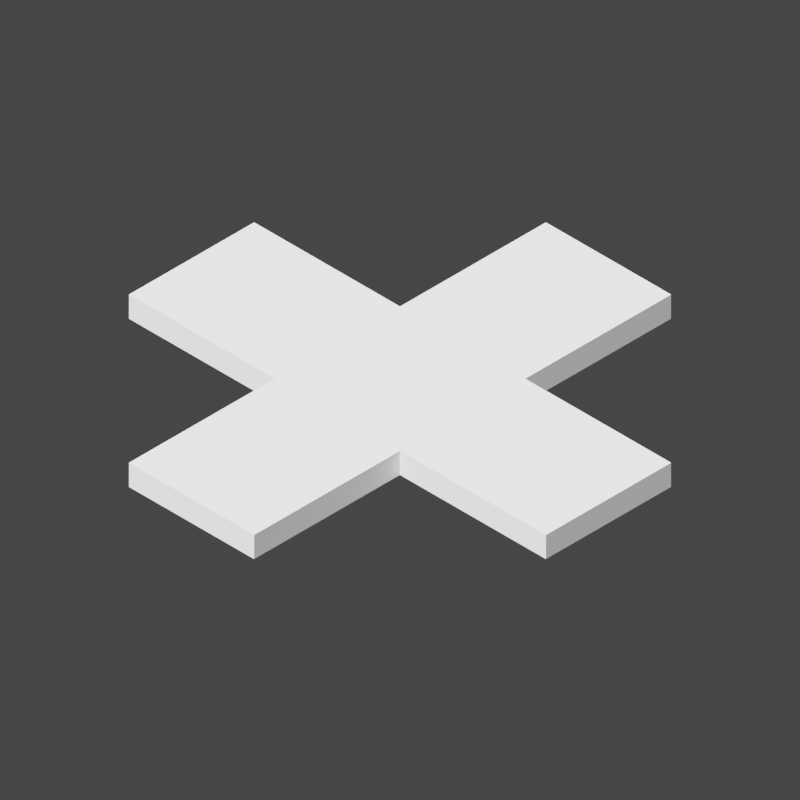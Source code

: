 # Source: path.blend  (saved by Blender 3.0.42; exported with 4.5.12 LTS)
import bpy
from mathutils import Matrix  # noqa: F401  (used for matrix-valued properties, if any)

bpy.ops.wm.read_factory_settings(use_empty=True)
scene = bpy.context.scene
scene.name = 'Scene'

# ---- collections
col_collection = bpy.data.collections.new('Collection'); scene.collection.children.link(col_collection)

# ---- world
world_world = bpy.data.worlds.new('World'); scene.world = world_world
world_world.use_nodes = True; world_world.node_tree.nodes.clear()
_N = world_world.node_tree.nodes; _L = world_world.node_tree.links
n0 = _N.new('ShaderNodeOutputWorld'); n0.name = 'World Output'; n0.location = (300, 300)
n1 = _N.new('ShaderNodeBackground'); n1.name = 'Background'; n1.location = (10, 300)
n1.inputs[0].default_value = (0.05088, 0.05088, 0.05088, 1.0)
_L.new(n1.outputs[0], n0.inputs[0])
n0.is_active_output = True
world_world.color = (0.05088, 0.05088, 0.05088)
world_world.use_sun_shadow = False
world_world.sun_shadow_jitter_overblur = 0.0

# ---- cameras
cam_camera = bpy.data.cameras.new('Camera')
cam_camera.type = 'ORTHO'
cam_camera.clip_end = 100.0
cam_camera.lens = 110.0
cam_camera.ortho_scale = 2.714

# ---- lights
light_light = bpy.data.lights.new('Light', 'SUN')
light_light.transmission_factor = 0.0
light_light.angle = 0.1993
light_light.shadow_soft_size = 0.1
light_light.shadow_cascade_max_distance = 1000.0

# ---- meshes
me_plane = bpy.data.meshes.new('Plane')
me_plane.from_pydata([(-0.3, 0.3, 0.0), (-1.0, -0.3, 0.0), (-0.3, 1.0, 0.0), (-1.0, 0.3, 0.0), (-0.3, -1.0, 0.0), (1.0, -0.3, 0.0), (0.3, -1.0, 0.0), (0.3, -0.3, 0.0), (-0.3, -0.3, 0.0), (0.3, 1.0, 0.0), (0.3, 0.3, 0.0), (1.0, 0.3, 0.0), (-0.3, -0.3, 0.1), (-0.3, 0.3, 0.1), (-1.0, -0.3, 0.1), (-1.0, 0.3, 0.1), (-0.3, -1.0, 0.1), (0.3, -1.0, 0.1), (0.3, -0.3, 0.1), (1.0, -0.3, 0.1), (1.0, 0.3, 0.1), (0.3, 0.3, 0.1), (-0.3, 1.0, 0.1), (0.3, 1.0, 0.1)], [], [(8, 1, 3, 0), (8, 7, 6, 4), (7, 10, 11, 5), (10, 9, 2, 0), (8, 0, 10, 7), (12, 13, 15, 14), (12, 16, 17, 18), (18, 19, 20, 21), (21, 13, 22, 23), (12, 18, 21, 13), (7, 5, 19, 18), (9, 10, 21, 23), (4, 6, 17, 16), (3, 1, 14, 15), (5, 11, 20, 19), (6, 7, 18, 17), (0, 2, 22, 13), (0, 3, 15, 13), (11, 10, 21, 20), (2, 9, 23, 22), (8, 4, 16, 12), (1, 8, 12, 14)])
_uv = me_plane.uv_layers.new(name='UVMap')
_uv.uv.foreach_set('vector', [0.0, 0.0, 0.0, 0.0, 0.0, 0.0, 0.0, 0.0, 0.0, 0.0, 0.0, 0.0, 0.0, 0.0, 0.0, 0.0, 0.0, 0.0, 0.0, 0.0, 0.0, 0.0, 0.0, 0.0, 0.0, 0.0, 0.0, 0.0, 0.0, 0.0, 0.0, 0.0, 0.0, 0.0, 0.0, 0.0, 0.0, 0.0, 0.0, 0.0, 0.0, 0.0, 0.0, 0.0, 0.0, 0.0, 0.0, 0.0, 0.0, 0.0, 0.0, 0.0, 0.0, 0.0, 0.0, 0.0, 0.0, 0.0, 0.0, 0.0, 0.0, 0.0, 0.0, 0.0, 0.0, 0.0, 0.0, 0.0, 0.0, 0.0, 0.0, 0.0, 0.0, 0.0, 0.0, 0.0, 0.0, 0.0, 0.0, 0.0, 0.0, 0.0, 0.0, 0.0, 0.0, 0.0, 0.0, 0.0, 0.0, 0.0, 0.0, 0.0, 0.0, 0.0, 0.0, 0.0, 0.0, 0.0, 0.0, 0.0, 0.0, 0.0, 0.0, 0.0, 0.0, 0.0, 0.0, 0.0, 0.0, 0.0, 0.0, 0.0, 0.0, 0.0, 0.0, 0.0, 0.0, 0.0, 0.0, 0.0, 0.0, 0.0, 0.0, 0.0, 0.0, 0.0, 0.0, 0.0, 0.0, 0.0, 0.0, 0.0, 0.0, 0.0, 0.0, 0.0, 0.0, 0.0, 0.0, 0.0, 0.0, 0.0, 0.0, 0.0, 0.0, 0.0, 0.0, 0.0, 0.0, 0.0, 0.0, 0.0, 0.0, 0.0, 0.0, 0.0, 0.0, 0.0, 0.0, 0.0, 0.0, 0.0, 0.0, 0.0, 0.0, 0.0, 0.0, 0.0, 0.0, 0.0, 0.0, 0.0, 0.0, 0.0, 0.0, 0.0])
me_plane.use_remesh_fix_poles = True
me_plane.use_remesh_preserve_attributes = False
me_plane.update()

# ---- objects
ob_light = bpy.data.objects.new('Light', light_light)
ob_camera = bpy.data.objects.new('Camera', cam_camera)
ob_plane = bpy.data.objects.new('Plane', me_plane)

# ---- transforms, parenting, visibility, modifiers, constraints
ob_light.location = (4.076, 1.005, 5.904)
ob_light.rotation_euler = (0.2455, -0.5886, 1.344)
ob_light.lock_rotations_4d = False
ob_light.empty_display_type = 'ARROWS'
ob_light.color = (0.0, 0.0, 0.0, 0.0)
ob_light.lineart.crease_threshold = 0.0
ob_camera.location = (5.0, -5.0, 5.0)
ob_camera.rotation_euler = (0.9564, 0.0, 0.7854)
ob_camera.lock_rotations_4d = False
ob_camera.empty_display_type = 'ARROWS'
ob_camera.color = (0.0, 0.0, 0.0, 0.0)
ob_camera.display_type = 'WIRE'
ob_camera.lineart.crease_threshold = 0.0
ob_plane.location = (0.0, 0.0, 0.0)

# ---- collection membership
col_collection.objects.link(ob_light)
col_collection.objects.link(ob_camera)
col_collection.objects.link(ob_plane)

# ---- scene / render settings (as saved in the file)
scene.camera = ob_camera
scene.frame_start = 1; scene.frame_end = 250; scene.frame_set(1)
scene.render.engine = 'BLENDER_EEVEE_NEXT'
scene.render.resolution_x = 64
scene.render.resolution_y = 64
scene.render.film_transparent = True
scene.cycles.sampling_pattern = 'TABULATED_SOBOL'
scene.cycles.use_light_tree = False
scene.view_settings.view_transform = 'Filmic'
bpy.context.view_layer.update()
